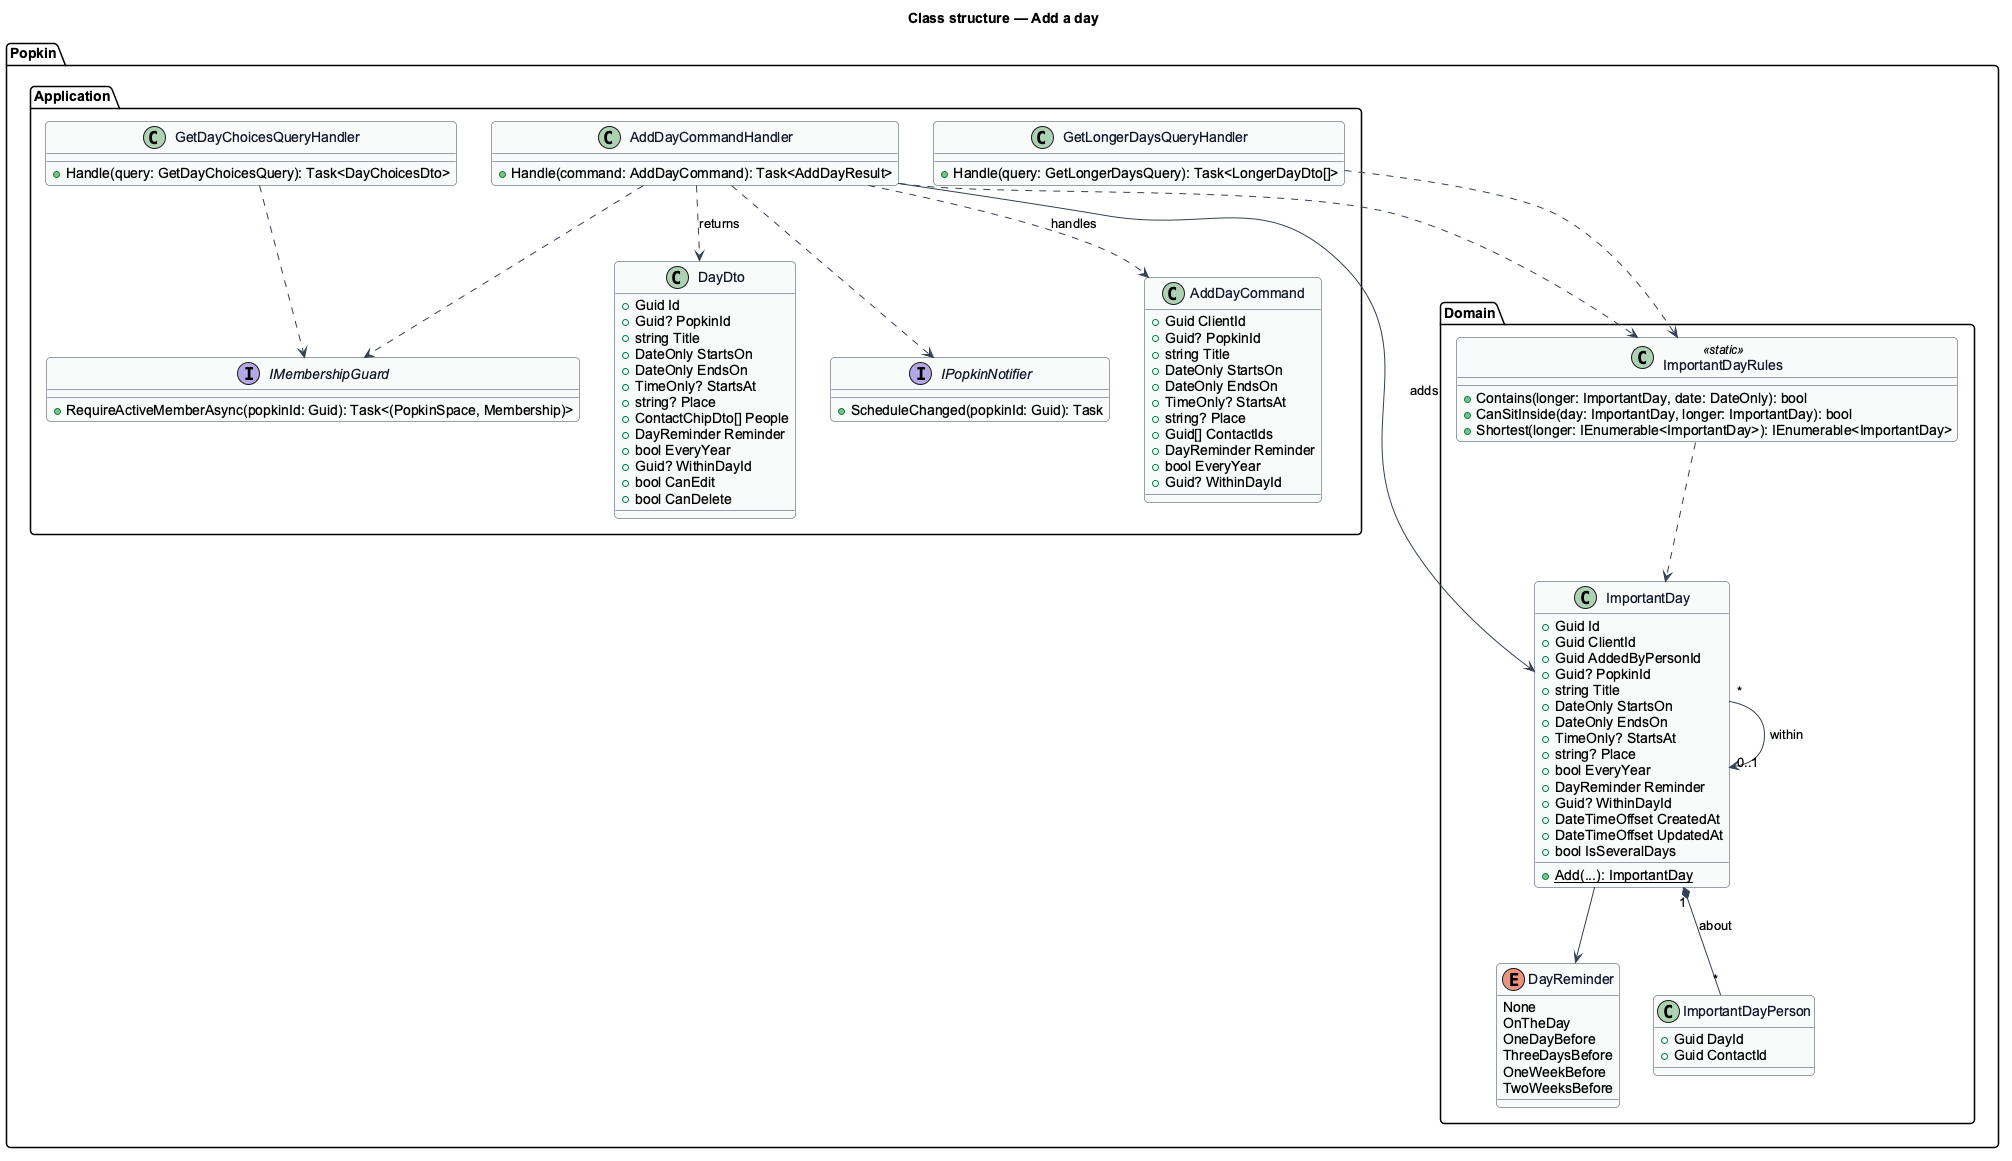

The diagram above was rendered by PlantUML. Its source (embedded in the PNG):
@startuml
skinparam backgroundColor #FFFFFF
skinparam shadowing false
skinparam roundcorner 8
skinparam defaultFontName Arial
skinparam ArrowColor #344054
skinparam class {
  BorderColor #344054
  FontColor #101828
  BackgroundColor #F9FAFB
}
title Class structure — Add a day

package "Popkin.Domain" {
  enum DayReminder {
    None
    OnTheDay
    OneDayBefore
    ThreeDaysBefore
    OneWeekBefore
    TwoWeeksBefore
  }
  class ImportantDay {
    +Guid Id
    +Guid ClientId
    +Guid AddedByPersonId
    +Guid? PopkinId
    +string Title
    +DateOnly StartsOn
    +DateOnly EndsOn
    +TimeOnly? StartsAt
    +string? Place
    +bool EveryYear
    +DayReminder Reminder
    +Guid? WithinDayId
    +DateTimeOffset CreatedAt
    +DateTimeOffset UpdatedAt
    +bool IsSeveralDays
    +{static} Add(...): ImportantDay
  }
  class ImportantDayPerson {
    +Guid DayId
    +Guid ContactId
  }
  class ImportantDayRules <<static>> {
    +Contains(longer: ImportantDay, date: DateOnly): bool
    +CanSitInside(day: ImportantDay, longer: ImportantDay): bool
    +Shortest(longer: IEnumerable<ImportantDay>): IEnumerable<ImportantDay>
  }
}
package "Popkin.Application" {
  class AddDayCommand {
    +Guid ClientId
    +Guid? PopkinId
    +string Title
    +DateOnly StartsOn
    +DateOnly EndsOn
    +TimeOnly? StartsAt
    +string? Place
    +Guid[] ContactIds
    +DayReminder Reminder
    +bool EveryYear
    +Guid? WithinDayId
  }
  class AddDayCommandHandler {
    +Handle(command: AddDayCommand): Task<AddDayResult>
  }
  class GetLongerDaysQueryHandler {
    +Handle(query: GetLongerDaysQuery): Task<LongerDayDto[]>
  }
  class GetDayChoicesQueryHandler {
    +Handle(query: GetDayChoicesQuery): Task<DayChoicesDto>
  }
  class DayDto {
    +Guid Id
    +Guid? PopkinId
    +string Title
    +DateOnly StartsOn
    +DateOnly EndsOn
    +TimeOnly? StartsAt
    +string? Place
    +ContactChipDto[] People
    +DayReminder Reminder
    +bool EveryYear
    +Guid? WithinDayId
    +bool CanEdit
    +bool CanDelete
  }
  interface IMembershipGuard {
    +RequireActiveMemberAsync(popkinId: Guid): Task<(PopkinSpace, Membership)>
  }
  interface IPopkinNotifier {
    +ScheduleChanged(popkinId: Guid): Task
  }
}
ImportantDay --> DayReminder
ImportantDay "1" *-- "*" ImportantDayPerson : about
ImportantDay "*" --> "0..1" ImportantDay : within
ImportantDayRules ..> ImportantDay
AddDayCommandHandler ..> AddDayCommand : handles
AddDayCommandHandler ..> IMembershipGuard
AddDayCommandHandler ..> ImportantDayRules
AddDayCommandHandler ..> IPopkinNotifier
AddDayCommandHandler --> ImportantDay : adds
AddDayCommandHandler ..> DayDto : returns
GetLongerDaysQueryHandler ..> ImportantDayRules
GetDayChoicesQueryHandler ..> IMembershipGuard
@enduml